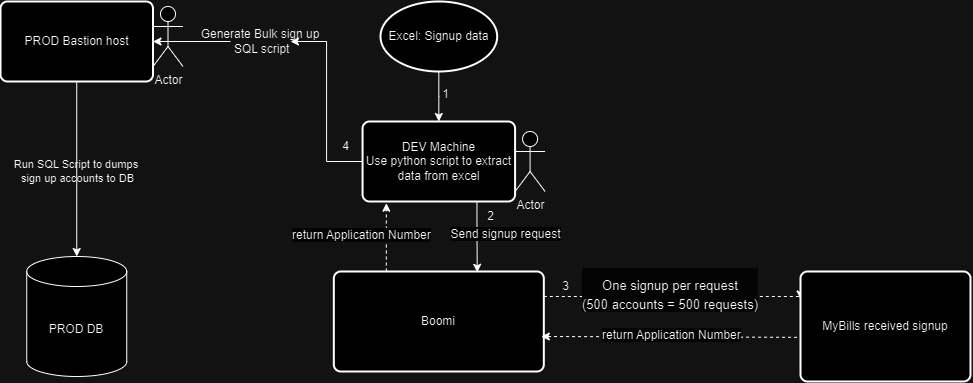

The diagram above was exported from draw.io. Its source (the exported page's mxGraphModel, read from the mxfile embedded in the PNG):
<mxGraphModel dx="2045" dy="615" grid="1" gridSize="10" guides="1" tooltips="1" connect="1" arrows="1" fold="1" page="1" pageScale="1" pageWidth="850" pageHeight="1100" math="0" shadow="0">
  <root>
    <mxCell id="0" />
    <mxCell id="1" parent="0" />
    <mxCell id="d3EJbKjlaCxv_T8JcoaO-2" style="edgeStyle=orthogonalEdgeStyle;rounded=0;orthogonalLoop=1;jettySize=auto;html=1;entryX=0.5;entryY=0;entryDx=0;entryDy=0;fontSize=13;labelBackgroundColor=none;fontColor=default;" parent="1" source="d3EJbKjlaCxv_T8JcoaO-1" target="d3EJbKjlaCxv_T8JcoaO-3" edge="1">
      <mxGeometry relative="1" as="geometry">
        <mxPoint x="358.3349999999998" y="180" as="targetPoint" />
      </mxGeometry>
    </mxCell>
    <mxCell id="d3EJbKjlaCxv_T8JcoaO-1" value="Excel: Signup data" style="strokeWidth=2;html=1;shape=mxgraph.flowchart.start_1;whiteSpace=wrap;fontSize=12;labelBackgroundColor=none;" parent="1" vertex="1">
      <mxGeometry x="300" y="20" width="116.67" height="70" as="geometry" />
    </mxCell>
    <mxCell id="d3EJbKjlaCxv_T8JcoaO-4" style="edgeStyle=orthogonalEdgeStyle;rounded=0;orthogonalLoop=1;jettySize=auto;html=1;exitX=0.75;exitY=1;exitDx=0;exitDy=0;entryX=0.683;entryY=0.008;entryDx=0;entryDy=0;entryPerimeter=0;labelBackgroundColor=none;fontColor=default;" parent="1" source="d3EJbKjlaCxv_T8JcoaO-3" target="d3EJbKjlaCxv_T8JcoaO-5" edge="1">
      <mxGeometry relative="1" as="geometry">
        <mxPoint x="358.3333333333335" y="270" as="targetPoint" />
      </mxGeometry>
    </mxCell>
    <mxCell id="d3EJbKjlaCxv_T8JcoaO-29" style="edgeStyle=orthogonalEdgeStyle;rounded=0;orthogonalLoop=1;jettySize=auto;html=1;exitX=0;exitY=0.5;exitDx=0;exitDy=0;entryX=1;entryY=0.5;entryDx=0;entryDy=0;labelBackgroundColor=none;fontColor=default;" parent="1" source="d3EJbKjlaCxv_T8JcoaO-47" target="d3EJbKjlaCxv_T8JcoaO-26" edge="1">
      <mxGeometry relative="1" as="geometry" />
    </mxCell>
    <mxCell id="d3EJbKjlaCxv_T8JcoaO-3" value="DEV Machine&lt;div&gt;Use python script to extract data from excel&lt;/div&gt;" style="rounded=1;whiteSpace=wrap;html=1;absoluteArcSize=1;arcSize=14;strokeWidth=2;fontSize=12;labelBackgroundColor=none;" parent="1" vertex="1">
      <mxGeometry x="282.08" y="140" width="152.5" height="80" as="geometry" />
    </mxCell>
    <mxCell id="d3EJbKjlaCxv_T8JcoaO-7" style="edgeStyle=orthogonalEdgeStyle;rounded=0;orthogonalLoop=1;jettySize=auto;html=1;exitX=1;exitY=0.25;exitDx=0;exitDy=0;dashed=1;entryX=0;entryY=0.25;entryDx=0;entryDy=0;labelBackgroundColor=none;fontColor=default;" parent="1" source="d3EJbKjlaCxv_T8JcoaO-5" target="d3EJbKjlaCxv_T8JcoaO-8" edge="1">
      <mxGeometry relative="1" as="geometry">
        <mxPoint x="560" y="340" as="targetPoint" />
        <Array as="points">
          <mxPoint x="600" y="315" />
          <mxPoint x="600" y="315" />
        </Array>
      </mxGeometry>
    </mxCell>
    <mxCell id="d3EJbKjlaCxv_T8JcoaO-5" value="Boomi" style="rounded=1;whiteSpace=wrap;html=1;absoluteArcSize=1;arcSize=14;strokeWidth=2;labelBackgroundColor=none;" parent="1" vertex="1">
      <mxGeometry x="253.33" y="290" width="210" height="100" as="geometry" />
    </mxCell>
    <mxCell id="d3EJbKjlaCxv_T8JcoaO-15" style="edgeStyle=orthogonalEdgeStyle;rounded=0;orthogonalLoop=1;jettySize=auto;html=1;exitX=0.015;exitY=0.598;exitDx=0;exitDy=0;exitPerimeter=0;entryX=0.988;entryY=0.65;entryDx=0;entryDy=0;entryPerimeter=0;dashed=1;labelBackgroundColor=none;fontColor=default;" parent="1" source="d3EJbKjlaCxv_T8JcoaO-8" target="d3EJbKjlaCxv_T8JcoaO-5" edge="1">
      <mxGeometry relative="1" as="geometry">
        <mxPoint x="470" y="360" as="targetPoint" />
        <Array as="points">
          <mxPoint x="718" y="356" />
        </Array>
      </mxGeometry>
    </mxCell>
    <mxCell id="d3EJbKjlaCxv_T8JcoaO-8" value="MyBills received signup" style="rounded=1;whiteSpace=wrap;html=1;absoluteArcSize=1;arcSize=14;strokeWidth=2;labelBackgroundColor=none;" parent="1" vertex="1">
      <mxGeometry x="720" y="290" width="170" height="110" as="geometry" />
    </mxCell>
    <mxCell id="d3EJbKjlaCxv_T8JcoaO-17" value="&#10;&lt;span style=&quot;color: rgb(0, 0, 0); font-family: Helvetica; font-size: 12px; font-style: normal; font-variant-ligatures: normal; font-variant-caps: normal; font-weight: 400; letter-spacing: normal; orphans: 2; text-align: center; text-indent: 0px; text-transform: none; widows: 2; word-spacing: 0px; -webkit-text-stroke-width: 0px; white-space: normal; background-color: rgb(251, 251, 251); text-decoration-thickness: initial; text-decoration-style: initial; text-decoration-color: initial; display: inline !important; float: none;&quot;&gt;Send signup request&lt;/span&gt;&#10;&#10;" style="text;html=1;align=center;verticalAlign=middle;whiteSpace=wrap;rounded=0;labelBackgroundColor=none;" parent="1" vertex="1">
      <mxGeometry x="362" y="245" width="126.67" height="30" as="geometry" />
    </mxCell>
    <mxCell id="d3EJbKjlaCxv_T8JcoaO-18" value="&lt;h1 style=&quot;forced-color-adjust: none; color: rgb(0, 0, 0); font-family: Helvetica; font-style: normal; font-variant-ligatures: normal; font-variant-caps: normal; letter-spacing: normal; orphans: 2; text-align: center; text-indent: 0px; text-transform: none; widows: 2; word-spacing: 0px; -webkit-text-stroke-width: 0px; white-space: normal; background-color: rgb(251, 251, 251); text-decoration-thickness: initial; text-decoration-style: initial; text-decoration-color: initial; margin-top: 0px;&quot;&gt;&lt;span style=&quot;forced-color-adjust: none; font-weight: 400; font-size: 13px;&quot;&gt;One signup per request&lt;/span&gt;&lt;div style=&quot;forced-color-adjust: none; font-weight: 400; text-wrap-mode: nowrap; font-size: 13px;&quot;&gt;&lt;div style=&quot;forced-color-adjust: none; text-wrap-mode: wrap;&quot;&gt;(500 accounts = 500 requests)&lt;/div&gt;&lt;/div&gt;&lt;/h1&gt;" style="text;whiteSpace=wrap;html=1;labelBackgroundColor=none;" parent="1" vertex="1">
      <mxGeometry x="500" y="280" width="210" height="50" as="geometry" />
    </mxCell>
    <mxCell id="d3EJbKjlaCxv_T8JcoaO-19" value="&lt;span style=&quot;color: rgb(0, 0, 0); font-family: Helvetica; font-size: 12px; font-style: normal; font-variant-ligatures: normal; font-variant-caps: normal; font-weight: 400; letter-spacing: normal; orphans: 2; text-align: center; text-indent: 0px; text-transform: none; widows: 2; word-spacing: 0px; -webkit-text-stroke-width: 0px; white-space: normal; background-color: rgb(251, 251, 251); text-decoration-thickness: initial; text-decoration-style: initial; text-decoration-color: initial; display: inline !important; float: none;&quot;&gt;return Application Number&lt;/span&gt;" style="text;whiteSpace=wrap;html=1;labelBackgroundColor=none;" parent="1" vertex="1">
      <mxGeometry x="520" y="340" width="170" height="40" as="geometry" />
    </mxCell>
    <mxCell id="d3EJbKjlaCxv_T8JcoaO-20" style="edgeStyle=orthogonalEdgeStyle;rounded=0;orthogonalLoop=1;jettySize=auto;html=1;exitX=0.25;exitY=0;exitDx=0;exitDy=0;entryX=0.156;entryY=1.021;entryDx=0;entryDy=0;entryPerimeter=0;dashed=1;labelBackgroundColor=none;fontColor=default;" parent="1" source="d3EJbKjlaCxv_T8JcoaO-5" target="d3EJbKjlaCxv_T8JcoaO-3" edge="1">
      <mxGeometry relative="1" as="geometry" />
    </mxCell>
    <mxCell id="d3EJbKjlaCxv_T8JcoaO-21" value="&lt;span style=&quot;color: rgb(0, 0, 0); font-family: Helvetica; font-size: 12px; font-style: normal; font-variant-ligatures: normal; font-variant-caps: normal; font-weight: 400; letter-spacing: normal; orphans: 2; text-align: center; text-indent: 0px; text-transform: none; widows: 2; word-spacing: 0px; -webkit-text-stroke-width: 0px; white-space: normal; background-color: rgb(251, 251, 251); text-decoration-thickness: initial; text-decoration-style: initial; text-decoration-color: initial; display: inline !important; float: none;&quot;&gt;return Application Number&lt;/span&gt;" style="text;whiteSpace=wrap;html=1;labelBackgroundColor=none;" parent="1" vertex="1">
      <mxGeometry x="210" y="240" width="170" height="40" as="geometry" />
    </mxCell>
    <mxCell id="d3EJbKjlaCxv_T8JcoaO-22" value="1" style="text;html=1;align=center;verticalAlign=middle;resizable=0;points=[];autosize=1;strokeColor=none;fillColor=none;labelBackgroundColor=none;" parent="1" vertex="1">
      <mxGeometry x="350" y="98" width="30" height="30" as="geometry" />
    </mxCell>
    <mxCell id="d3EJbKjlaCxv_T8JcoaO-23" value="2" style="text;html=1;align=center;verticalAlign=middle;resizable=0;points=[];autosize=1;strokeColor=none;fillColor=none;labelBackgroundColor=none;" parent="1" vertex="1">
      <mxGeometry x="395" y="220" width="30" height="30" as="geometry" />
    </mxCell>
    <mxCell id="d3EJbKjlaCxv_T8JcoaO-24" value="3" style="text;html=1;align=center;verticalAlign=middle;resizable=0;points=[];autosize=1;strokeColor=none;fillColor=none;labelBackgroundColor=none;" parent="1" vertex="1">
      <mxGeometry x="470" y="290" width="30" height="30" as="geometry" />
    </mxCell>
    <mxCell id="d3EJbKjlaCxv_T8JcoaO-26" value="PROD Bastion host" style="rounded=1;whiteSpace=wrap;html=1;absoluteArcSize=1;arcSize=14;strokeWidth=2;fontSize=12;labelBackgroundColor=none;" parent="1" vertex="1">
      <mxGeometry x="-80" y="20" width="152.5" height="80" as="geometry" />
    </mxCell>
    <mxCell id="d3EJbKjlaCxv_T8JcoaO-27" value="Actor" style="shape=umlActor;verticalLabelPosition=bottom;verticalAlign=top;html=1;outlineConnect=0;labelBackgroundColor=none;" parent="1" vertex="1">
      <mxGeometry x="434.58" y="150" width="30" height="60" as="geometry" />
    </mxCell>
    <mxCell id="d3EJbKjlaCxv_T8JcoaO-28" value="Actor" style="shape=umlActor;verticalLabelPosition=bottom;verticalAlign=top;html=1;outlineConnect=0;labelBackgroundColor=none;" parent="1" vertex="1">
      <mxGeometry x="72.5" y="25" width="30" height="60" as="geometry" />
    </mxCell>
    <mxCell id="d3EJbKjlaCxv_T8JcoaO-30" value="4" style="text;html=1;align=center;verticalAlign=middle;resizable=0;points=[];autosize=1;strokeColor=none;fillColor=none;labelBackgroundColor=none;" parent="1" vertex="1">
      <mxGeometry x="250" y="150" width="30" height="30" as="geometry" />
    </mxCell>
    <mxCell id="d3EJbKjlaCxv_T8JcoaO-48" value="" style="edgeStyle=orthogonalEdgeStyle;rounded=0;orthogonalLoop=1;jettySize=auto;html=1;exitX=0;exitY=0.5;exitDx=0;exitDy=0;entryX=1;entryY=0.5;entryDx=0;entryDy=0;labelBackgroundColor=none;fontColor=default;" parent="1" source="d3EJbKjlaCxv_T8JcoaO-3" target="d3EJbKjlaCxv_T8JcoaO-47" edge="1">
      <mxGeometry relative="1" as="geometry">
        <mxPoint x="282" y="180" as="sourcePoint" />
        <mxPoint x="73" y="60" as="targetPoint" />
      </mxGeometry>
    </mxCell>
    <mxCell id="d3EJbKjlaCxv_T8JcoaO-47" value="&lt;span style=&quot;text-align: left; text-wrap-mode: nowrap;&quot;&gt;Generate Bulk sign up&lt;/span&gt;&lt;div&gt;&lt;span style=&quot;text-align: left; text-wrap-mode: nowrap;&quot;&gt;&amp;nbsp;SQL script&lt;/span&gt;&lt;/div&gt;" style="text;html=1;align=center;verticalAlign=middle;whiteSpace=wrap;rounded=0;labelBackgroundColor=none;" parent="1" vertex="1">
      <mxGeometry x="150" y="45" width="60" height="30" as="geometry" />
    </mxCell>
    <mxCell id="d3EJbKjlaCxv_T8JcoaO-49" value="PROD DB" style="shape=cylinder3;whiteSpace=wrap;html=1;boundedLbl=1;backgroundOutline=1;size=15;labelBackgroundColor=none;" parent="1" vertex="1">
      <mxGeometry x="-53.75" y="275" width="100" height="120" as="geometry" />
    </mxCell>
    <mxCell id="d3EJbKjlaCxv_T8JcoaO-50" style="edgeStyle=orthogonalEdgeStyle;rounded=0;orthogonalLoop=1;jettySize=auto;html=1;entryX=0.5;entryY=0;entryDx=0;entryDy=0;entryPerimeter=0;labelBackgroundColor=none;fontColor=default;" parent="1" source="d3EJbKjlaCxv_T8JcoaO-26" target="d3EJbKjlaCxv_T8JcoaO-49" edge="1">
      <mxGeometry relative="1" as="geometry" />
    </mxCell>
    <mxCell id="d3EJbKjlaCxv_T8JcoaO-51" value="Run SQL Script to dumps&amp;nbsp;&lt;div&gt;sign up accounts to DB&lt;/div&gt;" style="edgeLabel;html=1;align=center;verticalAlign=middle;resizable=0;points=[];labelBackgroundColor=none;" parent="d3EJbKjlaCxv_T8JcoaO-50" vertex="1" connectable="0">
      <mxGeometry x="-0.1909" y="-2" relative="1" as="geometry">
        <mxPoint x="2" y="19" as="offset" />
      </mxGeometry>
    </mxCell>
  </root>
</mxGraphModel>